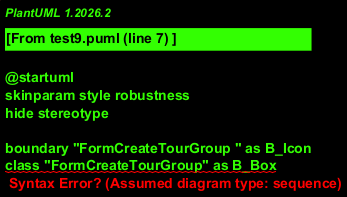

The diagram above was rendered by PlantUML. Its source (embedded in the PNG):
@startuml
skinparam style robustness
hide stereotype

' --- Boundary ---
boundary "FormCreateTourGroup " as B_Icon
class "FormCreateTourGroup" as B_Box
B_Box : + enterDetails()
B_Box : + displayErrorMsg(msg: String)
B_Box : + displayCompletionMsg(msg: String)
B_Icon -[hidden]down- B_Box

' --- Control ---
control "TourGroupControl " as C_Icon
class "TourGroupControl" as C_Box
C_Box : + validateTourGroupData(details)
C_Box : + CreateTourGroup(details)
C_Icon -[hidden]down- C_Box

' --- Entity 1 ---
entity "TourPackage " as E1_Icon
class "TourPackage" as E1_Box
E1_Box : # packageId(PK): String
E1_Box : # packageName: String
E1_Box : # itinerary: String
E1_Box : # days: int
E1_Box : # unitPrice: float
E1_Box : # TourPackageStatus: String
E1_Box : + checkPackageStatus()
E1_Icon -[hidden]down- E1_Box

' --- Entity 2 ---
entity "TourGroup " as E2_Icon
class "TourGroup" as E2_Box
E2_Box : # tourId(PK): String
E2_Box : # packageID (FK): String
E2_Box : # departureDate: date
E2_Box : # minPeople: int
E2_Box : # maxPeople: int
E2_Box : # TourGroupstatus: String
E2_Box : + checkTourExist()
E2_Box : + create()
E2_Icon -[hidden]down- E2_Box

' --- Relationships ---
B_Box - C_Box
C_Box --> E1_Box
E1_Box "1" o-- "0..*" E2_Box

@enduml